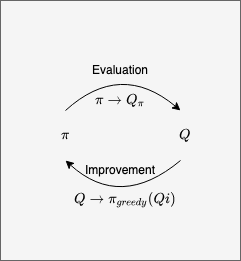

The diagram above was exported from draw.io. Its source (the exported page's mxGraphModel, read from the mxfile embedded in the PNG):
<mxGraphModel dx="575" dy="461" grid="1" gridSize="10" guides="1" tooltips="1" connect="1" arrows="1" fold="1" page="1" pageScale="1" pageWidth="850" pageHeight="1100" math="1" shadow="0">
  <root>
    <mxCell id="0" />
    <mxCell id="1" parent="0" />
    <mxCell id="anMsawpBkbRiZQ-E8sdW-1" value="" style="rounded=0;whiteSpace=wrap;html=1;fillColor=#f5f5f5;strokeColor=#666666;fontColor=#333333;" vertex="1" parent="1">
      <mxGeometry x="40" y="60" width="240" height="260" as="geometry" />
    </mxCell>
    <mxCell id="anMsawpBkbRiZQ-E8sdW-2" value="$$\pi$$" style="text;html=1;strokeColor=none;fillColor=none;align=center;verticalAlign=middle;whiteSpace=wrap;rounded=0;" vertex="1" parent="1">
      <mxGeometry x="80" y="180" width="50" height="30" as="geometry" />
    </mxCell>
    <mxCell id="anMsawpBkbRiZQ-E8sdW-3" value="$$Q$$" style="text;html=1;strokeColor=none;fillColor=none;align=center;verticalAlign=middle;whiteSpace=wrap;rounded=0;" vertex="1" parent="1">
      <mxGeometry x="200" y="180" width="50" height="30" as="geometry" />
    </mxCell>
    <mxCell id="anMsawpBkbRiZQ-E8sdW-4" value="" style="endArrow=classic;html=1;curved=1;" edge="1" parent="1">
      <mxGeometry width="50" height="50" relative="1" as="geometry">
        <mxPoint x="105" y="170" as="sourcePoint" />
        <mxPoint x="220" y="170" as="targetPoint" />
        <Array as="points">
          <mxPoint x="160" y="120" />
        </Array>
      </mxGeometry>
    </mxCell>
    <mxCell id="anMsawpBkbRiZQ-E8sdW-5" value="" style="endArrow=classic;html=1;curved=1;" edge="1" parent="1">
      <mxGeometry width="50" height="50" relative="1" as="geometry">
        <mxPoint x="220" y="220" as="sourcePoint" />
        <mxPoint x="105" y="220" as="targetPoint" />
        <Array as="points">
          <mxPoint x="160" y="270" />
        </Array>
      </mxGeometry>
    </mxCell>
    <mxCell id="anMsawpBkbRiZQ-E8sdW-9" value="Evaluation" style="text;html=1;strokeColor=none;fillColor=none;align=center;verticalAlign=middle;whiteSpace=wrap;rounded=0;" vertex="1" parent="1">
      <mxGeometry x="125" y="120" width="70" height="20" as="geometry" />
    </mxCell>
    <mxCell id="anMsawpBkbRiZQ-E8sdW-10" value="Improvement" style="text;html=1;strokeColor=none;fillColor=none;align=center;verticalAlign=middle;whiteSpace=wrap;rounded=0;" vertex="1" parent="1">
      <mxGeometry x="125" y="220" width="70" height="20" as="geometry" />
    </mxCell>
    <mxCell id="anMsawpBkbRiZQ-E8sdW-11" value="$$\pi \rightarrow Q_\pi$$" style="text;html=1;strokeColor=none;fillColor=none;align=center;verticalAlign=middle;whiteSpace=wrap;rounded=0;" vertex="1" parent="1">
      <mxGeometry x="125" y="150" width="70" height="20" as="geometry" />
    </mxCell>
    <mxCell id="anMsawpBkbRiZQ-E8sdW-12" value="$$Q \rightarrow \pi_{greedy}(Qi)$$" style="text;html=1;strokeColor=none;fillColor=none;align=center;verticalAlign=middle;whiteSpace=wrap;rounded=0;" vertex="1" parent="1">
      <mxGeometry x="130" y="250" width="70" height="20" as="geometry" />
    </mxCell>
  </root>
</mxGraphModel>